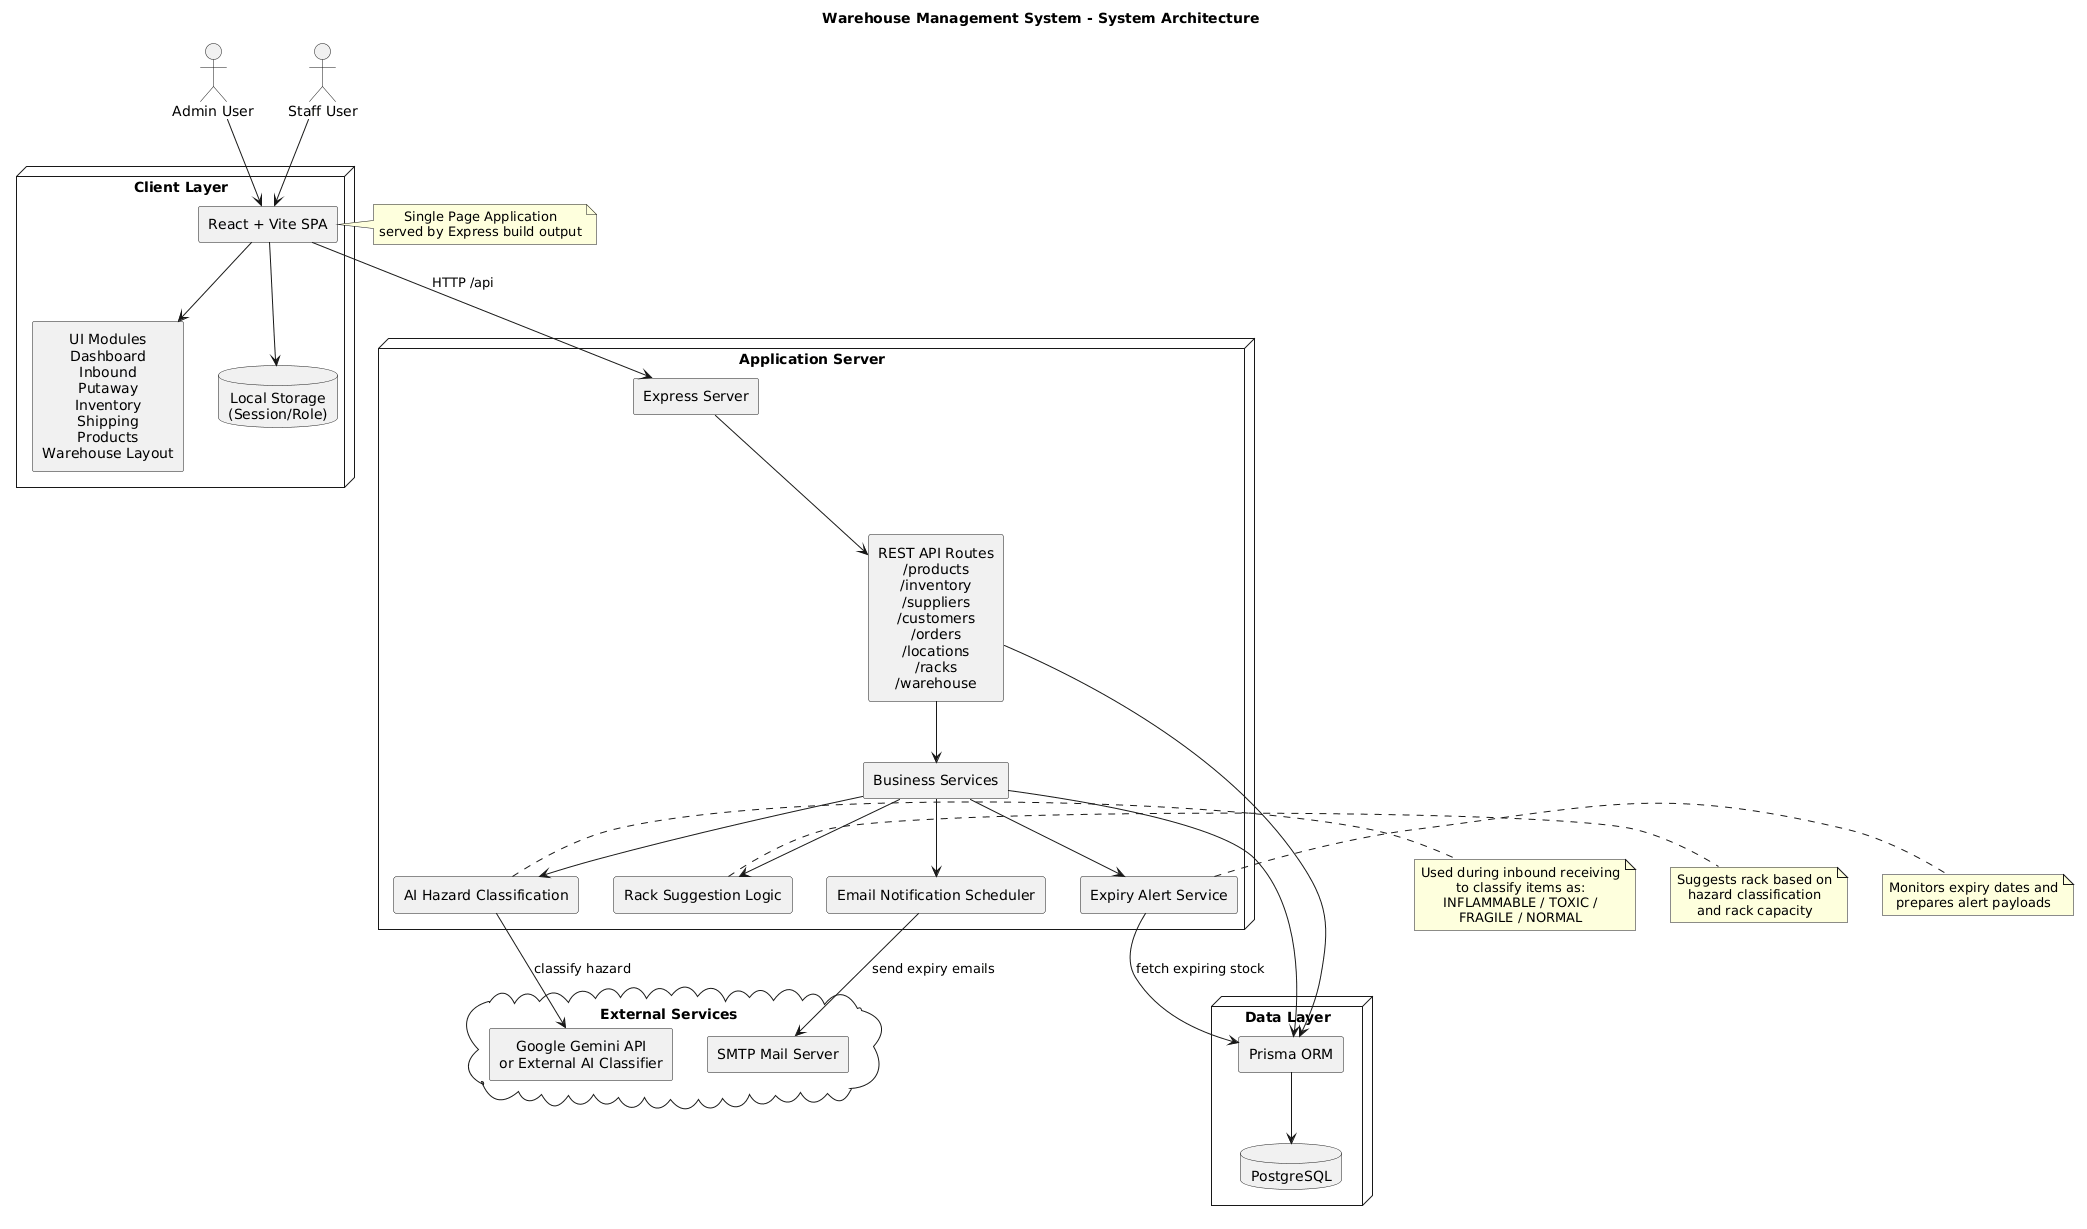

The diagram above was rendered by PlantUML. Its source (embedded in the PNG):
@startuml
title Warehouse Management System - System Architecture

  skinparam componentStyle rectangle
  skinparam shadowing false
  skinparam packageStyle rectangle
  skinparam defaultTextAlignment center

  actor "Admin User" as Admin
  actor "Staff User" as Staff

  node "Client Layer" {
    component "React + Vite SPA" as Frontend
    component "UI Modules\nDashboard\nInbound\nPutaway\nInventory\nShipping\nProducts\nWarehouse Layout" as UIModules
    database "Local Storage\n(Session/Role)" as LocalStorage
  }

  node "Application Server" {
    component "Express Server" as ExpressApp
    component "REST API Routes\n/products\n/inventory\n/suppliers\n/customers\n/orders\n/locations\n/racks\n/warehouse" as ApiRoutes

    component "Business Services" as Services
    component "AI Hazard Classification" as AIService
    component "Rack Suggestion Logic" as RackLogic
    component "Expiry Alert Service" as ExpiryService
    component "Email Notification Scheduler" as Scheduler
  }

  node "Data Layer" {
    component "Prisma ORM" as Prisma
    database "PostgreSQL" as Postgres
  }

  cloud "External Services" {
    component "Google Gemini API\nor External AI Classifier" as Gemini
    component "SMTP Mail Server" as SMTP
  }

  Admin --> Frontend
  Staff --> Frontend

  Frontend --> UIModules
  Frontend --> LocalStorage
  Frontend --> ExpressApp : HTTP /api

  ExpressApp --> ApiRoutes
  ApiRoutes --> Services

  Services --> AIService
  Services --> RackLogic
  Services --> ExpiryService
  Services --> Scheduler

  ApiRoutes --> Prisma
  Services --> Prisma
  Prisma --> Postgres

  AIService --> Gemini : classify hazard
  Scheduler --> SMTP : send expiry emails
  ExpiryService --> Prisma : fetch expiring stock

  note right of Frontend
  Single Page Application
  served by Express build output
  end note

  note right of AIService
  Used during inbound receiving
  to classify items as:
  INFLAMMABLE / TOXIC /
  FRAGILE / NORMAL
  end note

  note right of RackLogic
  Suggests rack based on
  hazard classification
  and rack capacity
  end note

  note right of ExpiryService
  Monitors expiry dates and
  prepares alert payloads
  end note
@enduml